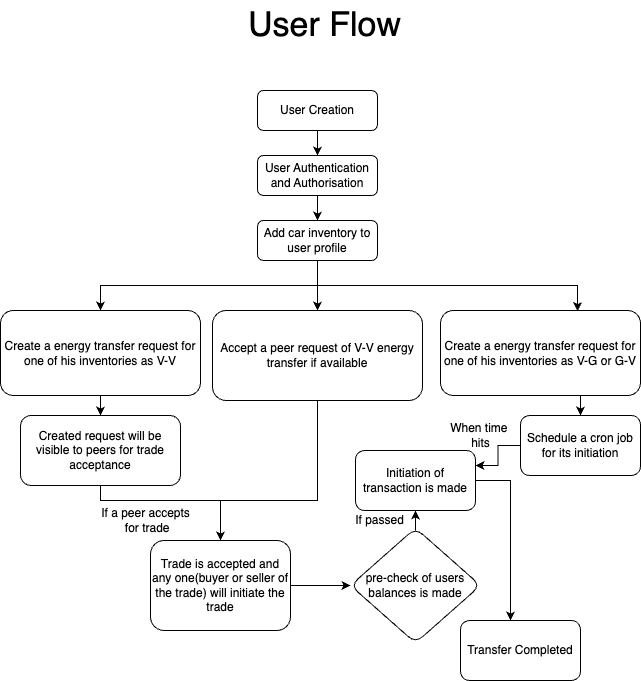

The diagram above was exported from draw.io. Its source (the exported page's mxGraphModel, read from the mxfile embedded in the PNG):
<mxGraphModel dx="1242" dy="785" grid="1" gridSize="10" guides="1" tooltips="1" connect="1" arrows="1" fold="1" page="1" pageScale="1" pageWidth="827" pageHeight="1169" math="0" shadow="0">
  <root>
    <mxCell id="WIyWlLk6GJQsqaUBKTNV-0" />
    <mxCell id="WIyWlLk6GJQsqaUBKTNV-1" parent="WIyWlLk6GJQsqaUBKTNV-0" />
    <mxCell id="jfC_QrutXN_wdFKWf8Z5-1" value="&lt;font style=&quot;font-size: 34px;&quot;&gt;User Flow&lt;/font&gt;" style="text;html=1;align=center;verticalAlign=middle;resizable=0;points=[];autosize=1;strokeColor=none;fillColor=none;" parent="WIyWlLk6GJQsqaUBKTNV-1" vertex="1">
      <mxGeometry x="324" y="100" width="180" height="50" as="geometry" />
    </mxCell>
    <mxCell id="jfC_QrutXN_wdFKWf8Z5-19" style="edgeStyle=orthogonalEdgeStyle;rounded=0;orthogonalLoop=1;jettySize=auto;html=1;exitX=0.5;exitY=1;exitDx=0;exitDy=0;" parent="WIyWlLk6GJQsqaUBKTNV-1" source="jfC_QrutXN_wdFKWf8Z5-13" target="jfC_QrutXN_wdFKWf8Z5-14" edge="1">
      <mxGeometry relative="1" as="geometry" />
    </mxCell>
    <mxCell id="jfC_QrutXN_wdFKWf8Z5-13" value="User Authentication and Authorisation" style="rounded=1;whiteSpace=wrap;html=1;fontSize=12;glass=0;strokeWidth=1;shadow=0;" parent="WIyWlLk6GJQsqaUBKTNV-1" vertex="1">
      <mxGeometry x="347" y="255" width="120" height="40" as="geometry" />
    </mxCell>
    <mxCell id="jfC_QrutXN_wdFKWf8Z5-20" style="edgeStyle=orthogonalEdgeStyle;rounded=0;orthogonalLoop=1;jettySize=auto;html=1;exitX=0.5;exitY=1;exitDx=0;exitDy=0;" parent="WIyWlLk6GJQsqaUBKTNV-1" source="jfC_QrutXN_wdFKWf8Z5-14" target="jfC_QrutXN_wdFKWf8Z5-15" edge="1">
      <mxGeometry relative="1" as="geometry" />
    </mxCell>
    <mxCell id="jfC_QrutXN_wdFKWf8Z5-23" style="edgeStyle=orthogonalEdgeStyle;rounded=0;orthogonalLoop=1;jettySize=auto;html=1;exitX=0.5;exitY=1;exitDx=0;exitDy=0;entryX=0.5;entryY=0;entryDx=0;entryDy=0;" parent="WIyWlLk6GJQsqaUBKTNV-1" source="jfC_QrutXN_wdFKWf8Z5-14" target="jfC_QrutXN_wdFKWf8Z5-22" edge="1">
      <mxGeometry relative="1" as="geometry" />
    </mxCell>
    <mxCell id="jfC_QrutXN_wdFKWf8Z5-14" value="Add car inventory to user profile" style="rounded=1;whiteSpace=wrap;html=1;fontSize=12;glass=0;strokeWidth=1;shadow=0;" parent="WIyWlLk6GJQsqaUBKTNV-1" vertex="1">
      <mxGeometry x="347" y="320" width="120" height="40" as="geometry" />
    </mxCell>
    <mxCell id="jfC_QrutXN_wdFKWf8Z5-25" value="" style="edgeStyle=orthogonalEdgeStyle;rounded=0;orthogonalLoop=1;jettySize=auto;html=1;" parent="WIyWlLk6GJQsqaUBKTNV-1" source="jfC_QrutXN_wdFKWf8Z5-15" target="jfC_QrutXN_wdFKWf8Z5-24" edge="1">
      <mxGeometry relative="1" as="geometry" />
    </mxCell>
    <mxCell id="jfC_QrutXN_wdFKWf8Z5-15" value="Create a energy transfer request for one of his inventories as V-V" style="rounded=1;whiteSpace=wrap;html=1;fontSize=12;glass=0;strokeWidth=1;shadow=0;" parent="WIyWlLk6GJQsqaUBKTNV-1" vertex="1">
      <mxGeometry x="90" y="410" width="200" height="85" as="geometry" />
    </mxCell>
    <mxCell id="VCb4KuWLXLUBCfS67Bsf-4" style="edgeStyle=orthogonalEdgeStyle;rounded=0;orthogonalLoop=1;jettySize=auto;html=1;exitX=0.75;exitY=1;exitDx=0;exitDy=0;entryX=0.5;entryY=0;entryDx=0;entryDy=0;" parent="WIyWlLk6GJQsqaUBKTNV-1" source="jfC_QrutXN_wdFKWf8Z5-16" target="VCb4KuWLXLUBCfS67Bsf-3" edge="1">
      <mxGeometry relative="1" as="geometry" />
    </mxCell>
    <mxCell id="jfC_QrutXN_wdFKWf8Z5-16" value="Create a energy transfer request for one of his inventories as V-G or G-V" style="rounded=1;whiteSpace=wrap;html=1;fontSize=12;glass=0;strokeWidth=1;shadow=0;" parent="WIyWlLk6GJQsqaUBKTNV-1" vertex="1">
      <mxGeometry x="530" y="410" width="200" height="85" as="geometry" />
    </mxCell>
    <mxCell id="jfC_QrutXN_wdFKWf8Z5-18" style="edgeStyle=orthogonalEdgeStyle;rounded=0;orthogonalLoop=1;jettySize=auto;html=1;exitX=0.5;exitY=1;exitDx=0;exitDy=0;entryX=0.5;entryY=0;entryDx=0;entryDy=0;" parent="WIyWlLk6GJQsqaUBKTNV-1" source="jfC_QrutXN_wdFKWf8Z5-17" target="jfC_QrutXN_wdFKWf8Z5-13" edge="1">
      <mxGeometry relative="1" as="geometry" />
    </mxCell>
    <mxCell id="jfC_QrutXN_wdFKWf8Z5-17" value="User Creation" style="rounded=1;whiteSpace=wrap;html=1;fontSize=12;glass=0;strokeWidth=1;shadow=0;" parent="WIyWlLk6GJQsqaUBKTNV-1" vertex="1">
      <mxGeometry x="347" y="190" width="120" height="40" as="geometry" />
    </mxCell>
    <mxCell id="jfC_QrutXN_wdFKWf8Z5-21" style="edgeStyle=orthogonalEdgeStyle;rounded=0;orthogonalLoop=1;jettySize=auto;html=1;exitX=0.5;exitY=1;exitDx=0;exitDy=0;entryX=0.685;entryY=0.006;entryDx=0;entryDy=0;entryPerimeter=0;" parent="WIyWlLk6GJQsqaUBKTNV-1" source="jfC_QrutXN_wdFKWf8Z5-14" target="jfC_QrutXN_wdFKWf8Z5-16" edge="1">
      <mxGeometry relative="1" as="geometry" />
    </mxCell>
    <mxCell id="jfC_QrutXN_wdFKWf8Z5-28" style="edgeStyle=orthogonalEdgeStyle;rounded=0;orthogonalLoop=1;jettySize=auto;html=1;exitX=0.5;exitY=1;exitDx=0;exitDy=0;entryX=0.5;entryY=0;entryDx=0;entryDy=0;" parent="WIyWlLk6GJQsqaUBKTNV-1" source="jfC_QrutXN_wdFKWf8Z5-22" target="jfC_QrutXN_wdFKWf8Z5-26" edge="1">
      <mxGeometry relative="1" as="geometry">
        <Array as="points">
          <mxPoint x="407" y="600" />
          <mxPoint x="310" y="600" />
        </Array>
      </mxGeometry>
    </mxCell>
    <mxCell id="jfC_QrutXN_wdFKWf8Z5-22" value="Accept a peer request of V-V energy transfer if available" style="rounded=1;whiteSpace=wrap;html=1;fontSize=12;glass=0;strokeWidth=1;shadow=0;" parent="WIyWlLk6GJQsqaUBKTNV-1" vertex="1">
      <mxGeometry x="302" y="410" width="210" height="90" as="geometry" />
    </mxCell>
    <mxCell id="jfC_QrutXN_wdFKWf8Z5-27" value="" style="edgeStyle=orthogonalEdgeStyle;rounded=0;orthogonalLoop=1;jettySize=auto;html=1;" parent="WIyWlLk6GJQsqaUBKTNV-1" source="jfC_QrutXN_wdFKWf8Z5-24" target="jfC_QrutXN_wdFKWf8Z5-26" edge="1">
      <mxGeometry relative="1" as="geometry">
        <Array as="points">
          <mxPoint x="190" y="600" />
          <mxPoint x="310" y="600" />
        </Array>
      </mxGeometry>
    </mxCell>
    <mxCell id="jfC_QrutXN_wdFKWf8Z5-24" value="Created request will be visible to peers for trade acceptance" style="whiteSpace=wrap;html=1;rounded=1;glass=0;strokeWidth=1;shadow=0;" parent="WIyWlLk6GJQsqaUBKTNV-1" vertex="1">
      <mxGeometry x="110" y="515" width="160" height="70" as="geometry" />
    </mxCell>
    <mxCell id="jfC_QrutXN_wdFKWf8Z5-31" value="" style="edgeStyle=orthogonalEdgeStyle;rounded=0;orthogonalLoop=1;jettySize=auto;html=1;" parent="WIyWlLk6GJQsqaUBKTNV-1" source="jfC_QrutXN_wdFKWf8Z5-26" target="jfC_QrutXN_wdFKWf8Z5-30" edge="1">
      <mxGeometry relative="1" as="geometry" />
    </mxCell>
    <mxCell id="jfC_QrutXN_wdFKWf8Z5-26" value="Trade is accepted and any one(buyer or seller of the trade) will initiate the trade" style="whiteSpace=wrap;html=1;rounded=1;glass=0;strokeWidth=1;shadow=0;" parent="WIyWlLk6GJQsqaUBKTNV-1" vertex="1">
      <mxGeometry x="240" y="640" width="140" height="90" as="geometry" />
    </mxCell>
    <mxCell id="jfC_QrutXN_wdFKWf8Z5-29" value="If a peer accepts&lt;div&gt;&amp;nbsp;for trade&lt;/div&gt;" style="text;html=1;align=center;verticalAlign=middle;resizable=0;points=[];autosize=1;strokeColor=none;fillColor=none;" parent="WIyWlLk6GJQsqaUBKTNV-1" vertex="1">
      <mxGeometry x="180" y="600" width="110" height="40" as="geometry" />
    </mxCell>
    <mxCell id="jfC_QrutXN_wdFKWf8Z5-40" value="" style="edgeStyle=orthogonalEdgeStyle;rounded=0;orthogonalLoop=1;jettySize=auto;html=1;" parent="WIyWlLk6GJQsqaUBKTNV-1" source="jfC_QrutXN_wdFKWf8Z5-30" target="jfC_QrutXN_wdFKWf8Z5-39" edge="1">
      <mxGeometry relative="1" as="geometry" />
    </mxCell>
    <mxCell id="jfC_QrutXN_wdFKWf8Z5-30" value="pre-check of users balances is made" style="rhombus;whiteSpace=wrap;html=1;rounded=1;glass=0;strokeWidth=1;shadow=0;" parent="WIyWlLk6GJQsqaUBKTNV-1" vertex="1">
      <mxGeometry x="440" y="627.5" width="130" height="115" as="geometry" />
    </mxCell>
    <mxCell id="VCb4KuWLXLUBCfS67Bsf-1" value="" style="edgeStyle=orthogonalEdgeStyle;rounded=0;orthogonalLoop=1;jettySize=auto;html=1;" parent="WIyWlLk6GJQsqaUBKTNV-1" source="jfC_QrutXN_wdFKWf8Z5-39" target="VCb4KuWLXLUBCfS67Bsf-0" edge="1">
      <mxGeometry relative="1" as="geometry">
        <Array as="points">
          <mxPoint x="600" y="580" />
        </Array>
      </mxGeometry>
    </mxCell>
    <mxCell id="jfC_QrutXN_wdFKWf8Z5-39" value="Initiation of transaction is made" style="whiteSpace=wrap;html=1;rounded=1;glass=0;strokeWidth=1;shadow=0;" parent="WIyWlLk6GJQsqaUBKTNV-1" vertex="1">
      <mxGeometry x="445" y="550" width="120" height="60" as="geometry" />
    </mxCell>
    <mxCell id="jfC_QrutXN_wdFKWf8Z5-41" value="If passed" style="text;html=1;align=center;verticalAlign=middle;resizable=0;points=[];autosize=1;strokeColor=none;fillColor=none;" parent="WIyWlLk6GJQsqaUBKTNV-1" vertex="1">
      <mxGeometry x="434" y="605" width="70" height="30" as="geometry" />
    </mxCell>
    <mxCell id="VCb4KuWLXLUBCfS67Bsf-0" value="Transfer Completed" style="whiteSpace=wrap;html=1;rounded=1;glass=0;strokeWidth=1;shadow=0;" parent="WIyWlLk6GJQsqaUBKTNV-1" vertex="1">
      <mxGeometry x="550" y="720" width="120" height="60" as="geometry" />
    </mxCell>
    <mxCell id="VCb4KuWLXLUBCfS67Bsf-5" style="edgeStyle=orthogonalEdgeStyle;rounded=0;orthogonalLoop=1;jettySize=auto;html=1;exitX=0;exitY=0.5;exitDx=0;exitDy=0;entryX=1;entryY=0.25;entryDx=0;entryDy=0;" parent="WIyWlLk6GJQsqaUBKTNV-1" source="VCb4KuWLXLUBCfS67Bsf-3" target="jfC_QrutXN_wdFKWf8Z5-39" edge="1">
      <mxGeometry relative="1" as="geometry" />
    </mxCell>
    <mxCell id="VCb4KuWLXLUBCfS67Bsf-3" value="Schedule a cron job for its initiation" style="whiteSpace=wrap;html=1;rounded=1;glass=0;strokeWidth=1;shadow=0;" parent="WIyWlLk6GJQsqaUBKTNV-1" vertex="1">
      <mxGeometry x="610" y="515" width="120" height="60" as="geometry" />
    </mxCell>
    <mxCell id="VCb4KuWLXLUBCfS67Bsf-7" value="When time&amp;nbsp;&lt;div&gt;hits&lt;/div&gt;" style="text;html=1;align=center;verticalAlign=middle;resizable=0;points=[];autosize=1;strokeColor=none;fillColor=none;" parent="WIyWlLk6GJQsqaUBKTNV-1" vertex="1">
      <mxGeometry x="530" y="515" width="80" height="40" as="geometry" />
    </mxCell>
  </root>
</mxGraphModel>